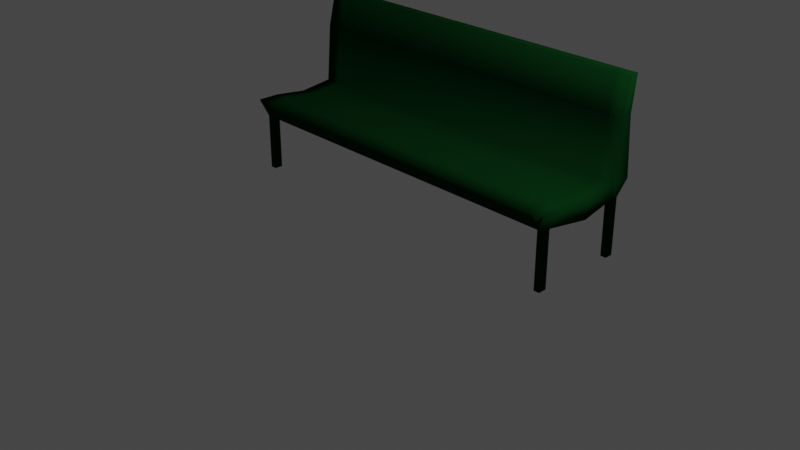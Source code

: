 # Source: green_bench.blend  (saved by Blender 2.91.10; exported with 4.5.12 LTS)
import bpy
from mathutils import Matrix  # noqa: F401  (used for matrix-valued properties, if any)

bpy.ops.wm.read_factory_settings(use_empty=True)
scene = bpy.context.scene
scene.name = 'Scene'

# ---- collections
col_collection = bpy.data.collections.new('Collection'); scene.collection.children.link(col_collection)

# ---- materials (node trees are filled in below, after node groups)
mat_material = bpy.data.materials.new('Material')
mat_material.alpha_threshold = 0.0
mat_material.use_transparent_shadow = False
mat_material.diffuse_color = (0.002049, 0.02904, 0.00577, 1.0)
mat_material.roughness = 0.1139
mat_material.specular_intensity = 0.5439
mat_material.line_color = (0.0, 0.0, 0.0, 1.0)

# ---- material node trees

# ---- world
world_world = bpy.data.worlds.new('World'); scene.world = world_world
world_world.use_nodes = True; world_world.node_tree.nodes.clear()
_N = world_world.node_tree.nodes; _L = world_world.node_tree.links
n0 = _N.new('ShaderNodeOutputWorld'); n0.name = 'World Output'; n0.location = (300, 300)
n1 = _N.new('ShaderNodeBackground'); n1.name = 'Background'; n1.location = (10, 300)
n1.inputs[0].default_value = (0.05088, 0.05088, 0.05088, 1.0)
_L.new(n1.outputs[0], n0.inputs[0])
n0.is_active_output = True
world_world.color = (0.05088, 0.05088, 0.05088)
world_world.use_sun_shadow = False
world_world.sun_shadow_jitter_overblur = 0.0

# ---- cameras
cam_camera = bpy.data.cameras.new('Camera')
cam_camera.clip_end = 100.0
cam_camera.ortho_scale = 7.314

# ---- lights
light_light = bpy.data.lights.new('Light', 'POINT')
light_light.transmission_factor = 0.0
light_light.energy = 1000.0
light_light.shadow_soft_size = 0.1
light_light.shadow_maximum_resolution = 0.006
light_light.use_absolute_resolution = True

# ---- meshes
me_cube = bpy.data.meshes.new('Cube')
me_cube.from_pydata([(2.0, 1.0, 1.808), (1.951, 0.9295, 0.0), (1.951, -0.03497, 0.0), (1.951, -0.1271, 0.0), (-2.0, 1.0, 1.808), (-1.946, 0.9295, 0.0), (-1.946, -0.03497, 0.0), (-1.946, -0.1271, 0.0), (-1.946, 0.8417, 0.0), (2.0, 0.9108, 1.808), (-2.0, 0.9108, 1.808), (1.951, 0.8417, 0.0), (2.0, 1.0, 0.7971), (-2.0, -0.2, 0.7971), (2.0, -0.2, 0.7971), (-2.0, 1.0, 0.7971), (2.0, 0.7729, 0.7971), (-2.0, 0.7729, 0.7971), (-2.0, 0.03806, 0.7971), (2.0, 0.03806, 0.7971), (1.951, 0.9295, 0.6083), (1.951, -0.1271, 0.6083), (-1.946, 0.9295, 0.6083), (1.951, 0.8417, 0.6083), (-1.946, 0.8417, 0.6083), (-1.946, -0.1271, 0.6083), (1.951, -0.03497, 0.6083), (-1.946, -0.03497, 0.6083), (1.889, 0.9295, 0.0), (1.889, -0.1271, 0.0), (1.841, 1.0, 1.808), (1.841, 0.7729, 0.7971), (1.889, 0.8417, 0.0), (1.841, 0.9108, 1.808), (1.841, 1.0, 0.7971), (1.841, -0.2, 0.7971), (1.841, 0.03806, 0.7971), (1.889, -0.03497, 0.0), (1.889, -0.1271, 0.6083), (1.889, 0.9295, 0.6083), (-1.877, 0.9295, 0.0), (-1.877, 0.8417, 0.0), (-1.823, -0.2, 0.7971), (-1.877, -0.03497, 0.0), (-1.877, -0.1271, 0.6083), (-1.877, -0.1271, 0.0), (-1.823, 1.0, 1.808), (-1.823, 0.7729, 0.7971), (-1.823, 0.9108, 1.808), (-1.823, 1.0, 0.7971), (-1.823, 0.03806, 0.7971), (-1.877, 0.9295, 0.6083), (-1.877, 0.836, 0.6083), (1.889, 0.836, 0.6083), (-1.877, -0.03533, 0.6083), (1.889, -0.03533, 0.6083), (2.0, 0.4055, 0.7531), (-2.0, 0.4055, 0.7531), (-2.0, 0.4055, 0.5643), (2.0, 0.4055, 0.5643), (1.841, 0.4055, 0.7531), (-1.823, 0.4055, 0.7531), (-1.823, 0.3977, 0.5643), (1.841, 0.3977, 0.5643), (2.0, 0.9526, 1.429), (-2.0, 0.9526, 1.429), (2.0, 0.8198, 1.429), (-2.0, 0.8198, 1.429), (1.841, 0.9526, 1.429), (1.841, 0.8198, 1.429), (-1.823, 0.9526, 1.429), (-1.823, 0.8198, 1.429)], [], [(59, 56, 19, 26), (25, 13, 18, 27), (67, 10, 4, 65), (37, 2, 3, 29), (71, 48, 10, 67), (68, 30, 0, 64), (64, 0, 9, 66), (28, 1, 11, 32), (36, 35, 14, 19), (46, 4, 10, 48), (58, 57, 17, 24), (20, 12, 16, 23), (39, 34, 12, 20), (26, 19, 14, 21), (24, 17, 15, 22), (44, 42, 13, 25), (60, 36, 19, 56), (45, 44, 25, 7), (8, 24, 22, 5), (2, 26, 21, 3), (28, 39, 20, 1), (1, 20, 23, 11), (7, 25, 27, 6), (3, 21, 38, 29), (61, 50, 36, 60), (21, 14, 35, 38), (51, 49, 34, 39), (0, 30, 33, 9), (50, 42, 35, 36), (70, 46, 30, 68), (66, 9, 33, 69), (6, 43, 45, 7), (65, 4, 46, 70), (5, 40, 41, 8), (18, 13, 42, 50), (22, 15, 49, 51), (57, 18, 50, 61), (5, 22, 51, 40), (38, 35, 42, 44), (30, 46, 48, 33), (69, 33, 48, 71), (54, 55, 38, 44), (51, 39, 53, 52), (62, 63, 55, 54), (38, 55, 37, 29), (39, 28, 32, 53), (41, 40, 51, 52), (45, 43, 54, 44), (58, 24, 52, 62), (59, 63, 53, 23), (23, 53, 32, 11), (26, 2, 37, 55), (27, 54, 43, 6), (41, 52, 24, 8), (26, 55, 63, 59), (27, 58, 62, 54), (52, 53, 63, 62), (17, 57, 61, 47), (47, 61, 60, 31), (31, 60, 56, 16), (27, 18, 57, 58), (23, 16, 56, 59), (31, 69, 71, 47), (15, 65, 70, 49), (16, 66, 69, 31), (49, 70, 68, 34), (12, 64, 66, 16), (34, 68, 64, 12), (47, 71, 67, 17), (17, 67, 65, 15)])
me_cube.polygons.foreach_set('use_smooth', [True] * 70)
_uv = me_cube.uv_layers.new(name='UVMap')
_uv.uv.foreach_set('vector', [0.451, 0.6121, 0.4746, 0.6121, 0.4746, 0.6958, 0.451, 0.6958, 0.451, 0.0, 0.4746, 0.0, 0.4746, 0.05423, 0.451, 0.05423, 0.5775, 0.2216, 0.625, 0.2216, 0.625, 0.25, 0.5775, 0.25, 0.365, 0.6958, 0.375, 0.6958, 0.375, 0.75, 0.365, 0.75, 0.7411, 0.4358, 0.864, 0.5284, 0.875, 0.5284, 0.7486, 0.4315, 0.5775, 0.49, 0.625, 0.49, 0.625, 0.5, 0.5775, 0.5, 0.5775, 0.5, 0.625, 0.5, 0.625, 0.5284, 0.5775, 0.5284, 0.365, 0.5, 0.375, 0.5, 0.375, 0.5284, 0.365, 0.5284, 0.4746, 0.6702, 0.4746, 0.7201, 0.4746, 0.75, 0.4746, 0.6958, 0.864, 0.5, 0.875, 0.5, 0.875, 0.5284, 0.864, 0.5284, 0.451, 0.1379, 0.4746, 0.1379, 0.4746, 0.2216, 0.451, 0.2216, 0.451, 0.5, 0.4746, 0.5, 0.4746, 0.5284, 0.451, 0.5284, 0.451, 0.49, 0.4746, 0.49, 0.4746, 0.5, 0.451, 0.5, 0.451, 0.6958, 0.4746, 0.6958, 0.4746, 0.75, 0.451, 0.75, 0.451, 0.2216, 0.4746, 0.2216, 0.4746, 0.25, 0.451, 0.25, 0.451, 0.989, 0.4746, 0.989, 0.4746, 1.0, 0.451, 1.0, 0.4746, 0.5932, 0.4746, 0.6702, 0.4746, 0.6958, 0.4746, 0.6121, 0.375, 0.989, 0.451, 0.989, 0.451, 1.0, 0.375, 1.0, 0.375, 0.2216, 0.451, 0.2216, 0.451, 0.25, 0.375, 0.25, 0.375, 0.6958, 0.451, 0.6958, 0.451, 0.75, 0.375, 0.75, 0.375, 0.49, 0.451, 0.49, 0.451, 0.5, 0.375, 0.5, 0.375, 0.5, 0.451, 0.5, 0.451, 0.5284, 0.375, 0.5284, 0.375, 0.0, 0.451, 0.0, 0.451, 0.05423, 0.375, 0.05423, 0.375, 0.75, 0.451, 0.75, 0.451, 0.76, 0.375, 0.76, 0.4746, 0.1589, 0.4746, 0.08258, 0.4746, 0.6702, 0.4746, 0.5932, 0.451, 0.75, 0.4746, 0.75, 0.4746, 0.76, 0.451, 0.76, 0.451, 0.261, 0.4746, 0.261, 0.4746, 0.49, 0.451, 0.49, 0.625, 0.5, 0.635, 0.5, 0.635, 0.5284, 0.625, 0.5284, 0.4746, 0.08258, 0.4746, 0.03315, 0.4746, 0.7201, 0.4746, 0.6702, 0.5775, 0.261, 0.625, 0.261, 0.625, 0.49, 0.5775, 0.49, 0.5775, 0.5284, 0.625, 0.5284, 0.635, 0.5284, 0.5844, 0.5245, 0.125, 0.6958, 0.136, 0.6958, 0.136, 0.75, 0.125, 0.75, 0.5775, 0.25, 0.625, 0.25, 0.625, 0.261, 0.5775, 0.261, 0.125, 0.5, 0.136, 0.5, 0.136, 0.5284, 0.125, 0.5284, 0.4746, 0.05423, 0.4746, 0.0, 0.4746, 0.03315, 0.4746, 0.08258, 0.451, 0.25, 0.4746, 0.25, 0.4746, 0.261, 0.451, 0.261, 0.4746, 0.1379, 0.4746, 0.05423, 0.4746, 0.08258, 0.4746, 0.1589, 0.375, 0.25, 0.451, 0.25, 0.451, 0.261, 0.375, 0.261, 0.451, 0.76, 0.4746, 0.76, 0.4746, 0.989, 0.451, 0.989, 0.635, 0.5, 0.864, 0.5, 0.864, 0.5284, 0.635, 0.5284, 0.5844, 0.5245, 0.635, 0.5284, 0.864, 0.5284, 0.7411, 0.4358, 0.451, 0.8451, 0.451, 0.7066, 0.451, 0.76, 0.451, 0.989, 0.451, 0.261, 0.451, 0.49, 0.451, 0.5444, 0.451, 0.4076, 0.451, 0.6264, 0.451, 0.6255, 0.451, 0.7066, 0.451, 0.8451, 0.451, 0.76, 0.451, 0.7066, 0.365, 0.6958, 0.365, 0.75, 0.451, 0.49, 0.365, 0.5, 0.365, 0.5284, 0.451, 0.5444, 0.136, 0.5284, 0.375, 0.261, 0.451, 0.261, 0.451, 0.4076, 0.375, 0.989, 0.136, 0.6958, 0.451, 0.8451, 0.451, 0.989, 0.451, 0.1379, 0.451, 0.2216, 0.451, 0.4076, 0.451, 0.6264, 0.451, 0.6121, 0.451, 0.6255, 0.451, 0.5444, 0.451, 0.5284, 0.451, 0.5284, 0.451, 0.5444, 0.365, 0.5284, 0.375, 0.5284, 0.451, 0.6958, 0.375, 0.6958, 0.365, 0.6958, 0.451, 0.7066, 0.451, 0.05423, 0.451, 0.8451, 0.136, 0.6958, 0.125, 0.6958, 0.136, 0.5284, 0.451, 0.4076, 0.451, 0.2216, 0.375, 0.2216, 0.451, 0.6958, 0.451, 0.7066, 0.451, 0.6255, 0.451, 0.6121, 0.451, 0.05423, 0.451, 0.1379, 0.451, 0.6264, 0.451, 0.8451, 0.451, 0.4076, 0.451, 0.5444, 0.451, 0.6255, 0.451, 0.6264, 0.4746, 0.2216, 0.4746, 0.1379, 0.4746, 0.1589, 0.4746, 0.2352, 0.4746, 0.2352, 0.4746, 0.1589, 0.4746, 0.5932, 0.4746, 0.5162, 0.4746, 0.5162, 0.4746, 0.5932, 0.4746, 0.6121, 0.4746, 0.5284, 0.451, 0.05423, 0.4746, 0.05423, 0.4746, 0.1379, 0.451, 0.1379, 0.451, 0.5284, 0.4746, 0.5284, 0.4746, 0.6121, 0.451, 0.6121, 0.4746, 0.5162, 0.5844, 0.5245, 0.7411, 0.4358, 0.4746, 0.2352, 0.4746, 0.25, 0.5775, 0.25, 0.5775, 0.261, 0.4746, 0.261, 0.4746, 0.5284, 0.5775, 0.5284, 0.5844, 0.5245, 0.4746, 0.5162, 0.4746, 0.261, 0.5775, 0.261, 0.5775, 0.49, 0.4746, 0.49, 0.4746, 0.5, 0.5775, 0.5, 0.5775, 0.5284, 0.4746, 0.5284, 0.4746, 0.49, 0.5775, 0.49, 0.5775, 0.5, 0.4746, 0.5, 0.4746, 0.2352, 0.7411, 0.4358, 0.7486, 0.4315, 0.4746, 0.2216, 0.4746, 0.2216, 0.5775, 0.2216, 0.5775, 0.25, 0.4746, 0.25])
me_cube.materials.append(mat_material)
me_cube.use_remesh_preserve_volume = False
me_cube.use_remesh_preserve_attributes = False
me_cube.use_mirror_vertex_groups = False
me_cube.update()

# ---- objects
ob_cube = bpy.data.objects.new('Cube', me_cube)
ob_light = bpy.data.objects.new('Light', light_light)
ob_camera = bpy.data.objects.new('Camera', cam_camera)

# ---- transforms, parenting, visibility, modifiers, constraints
ob_cube.location = (0.0, 0.0, 0.0)
ob_cube.lock_rotations_4d = False
ob_cube.empty_display_type = 'ARROWS'
ob_cube.lineart.crease_threshold = 0.0
ob_light.location = (4.076, 1.005, 5.904)
ob_light.rotation_euler = (0.6503, 0.05522, 1.866)
ob_light.lock_rotations_4d = False
ob_light.empty_display_type = 'ARROWS'
ob_light.color = (0.0, 0.0, 0.0, 0.0)
ob_light.lineart.crease_threshold = 0.0
ob_camera.location = (7.359, -6.926, 4.958)
ob_camera.rotation_euler = (1.109, 0.0, 0.8149)
ob_camera.lock_rotations_4d = False
ob_camera.empty_display_type = 'ARROWS'
ob_camera.color = (0.0, 0.0, 0.0, 0.0)
ob_camera.display_type = 'WIRE'
ob_camera.lineart.crease_threshold = 0.0

# ---- collection membership
col_collection.objects.link(ob_cube)
col_collection.objects.link(ob_light)
col_collection.objects.link(ob_camera)

# ---- scene / render settings (as saved in the file)
scene.camera = ob_camera
scene.frame_start = 1; scene.frame_end = 250; scene.frame_set(1)
scene.render.engine = 'BLENDER_EEVEE_NEXT'
scene.cycles.use_denoising = False
scene.cycles.samples = 128
scene.cycles.sampling_pattern = 'TABULATED_SOBOL'
scene.cycles.use_adaptive_sampling = False
scene.cycles.use_light_tree = False
scene.view_settings.view_transform = 'Filmic'
bpy.context.view_layer.update()
